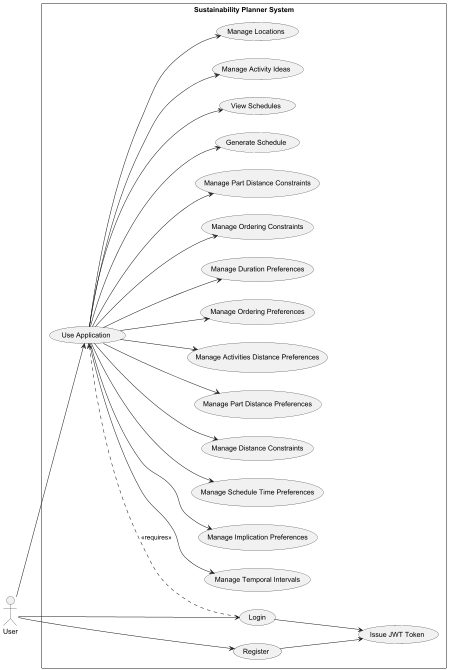

The diagram above was rendered by PlantUML. Its source (embedded in the PNG):
@startuml
left to right direction
skinparam packageStyle rectangle

actor User

rectangle "Sustainability Planner System" {

    (Register)
    (Login)
    (Issue JWT Token)

    User --> (Register)
    User --> (Login)
    (Register) --> (Issue JWT Token)
    (Login) --> (Issue JWT Token)

    ' Main use case gated by login
    (Use Application) <.. (Login) : <<requires>>
    User --> (Use Application)

    ' Application-level actions after login
    (Manage Activity Ideas)
    (Manage Locations)
    (Manage Temporal Intervals)
    (Manage Implication Preferences)
    (Manage Schedule Time Preferences)
    (Manage Distance Constraints)
    (Manage Part Distance Preferences)
    (Manage Activities Distance Preferences)
    (Manage Ordering Preferences)
    (Manage Duration Preferences)
    (Manage Ordering Constraints)
    (Manage Part Distance Constraints)
    (Generate Schedule)
    (View Schedules)

    (Use Application) --> (Manage Activity Ideas)
    (Use Application) --> (Manage Locations)
    (Use Application) --> (Manage Temporal Intervals)
    (Use Application) --> (Manage Implication Preferences)
    (Use Application) --> (Manage Schedule Time Preferences)
    (Use Application) --> (Manage Distance Constraints)
    (Use Application) --> (Manage Part Distance Preferences)
    (Use Application) --> (Manage Activities Distance Preferences)
    (Use Application) --> (Manage Ordering Preferences)
    (Use Application) --> (Manage Duration Preferences)
    (Use Application) --> (Manage Ordering Constraints)
    (Use Application) --> (Manage Part Distance Constraints)
    (Use Application) --> (Generate Schedule)
    (Use Application) --> (View Schedules)
}

@enduml